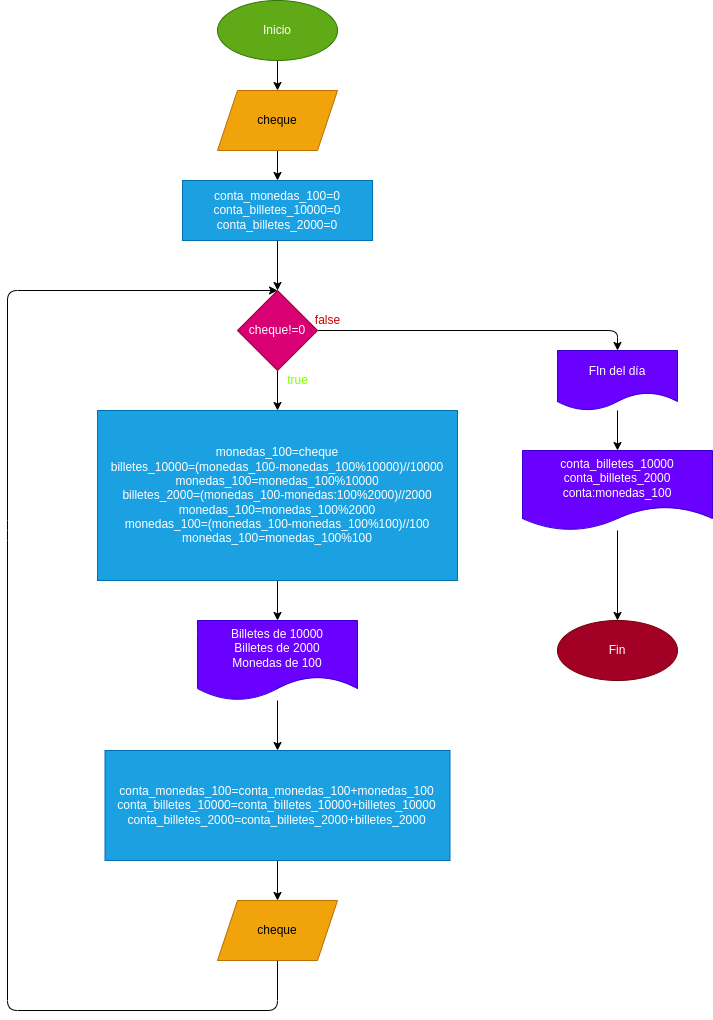

The diagram above was exported from draw.io. Its source (the exported page's mxGraphModel, read from the mxfile embedded in the PNG):
<mxGraphModel dx="731" dy="481" grid="1" gridSize="10" guides="1" tooltips="1" connect="1" arrows="1" fold="1" page="1" pageScale="1" pageWidth="827" pageHeight="1169" math="0" shadow="0">
  <root>
    <mxCell id="0" />
    <mxCell id="1" parent="0" />
    <mxCell id="6" value="" style="edgeStyle=none;html=1;" edge="1" parent="1" source="2" target="5">
      <mxGeometry relative="1" as="geometry" />
    </mxCell>
    <mxCell id="2" value="Inicio" style="ellipse;whiteSpace=wrap;html=1;fillColor=#60a917;fontColor=#ffffff;strokeColor=#2D7600;" vertex="1" parent="1">
      <mxGeometry x="290" y="30" width="120" height="60" as="geometry" />
    </mxCell>
    <mxCell id="8" value="" style="edgeStyle=none;html=1;" edge="1" parent="1" source="5" target="7">
      <mxGeometry relative="1" as="geometry" />
    </mxCell>
    <mxCell id="5" value="cheque" style="shape=parallelogram;perimeter=parallelogramPerimeter;whiteSpace=wrap;html=1;fixedSize=1;fillColor=#f0a30a;strokeColor=#BD7000;fontColor=#000000;" vertex="1" parent="1">
      <mxGeometry x="290" y="120" width="120" height="60" as="geometry" />
    </mxCell>
    <mxCell id="10" value="" style="edgeStyle=none;html=1;" edge="1" parent="1" source="7" target="9">
      <mxGeometry relative="1" as="geometry" />
    </mxCell>
    <mxCell id="7" value="conta_monedas_100=0&lt;br&gt;conta_billetes_10000=0&lt;br&gt;conta_billetes_2000=0" style="whiteSpace=wrap;html=1;fillColor=#1ba1e2;strokeColor=#006EAF;fontColor=#ffffff;" vertex="1" parent="1">
      <mxGeometry x="255" y="210" width="190" height="60" as="geometry" />
    </mxCell>
    <mxCell id="12" value="" style="edgeStyle=none;html=1;" edge="1" parent="1" source="9" target="11">
      <mxGeometry relative="1" as="geometry" />
    </mxCell>
    <mxCell id="22" style="edgeStyle=none;html=1;" edge="1" parent="1" source="9" target="21">
      <mxGeometry relative="1" as="geometry">
        <Array as="points">
          <mxPoint x="690" y="360" />
        </Array>
      </mxGeometry>
    </mxCell>
    <mxCell id="9" value="cheque!=0" style="rhombus;whiteSpace=wrap;html=1;fillColor=#d80073;strokeColor=#A50040;fontColor=#ffffff;" vertex="1" parent="1">
      <mxGeometry x="310" y="320" width="80" height="80" as="geometry" />
    </mxCell>
    <mxCell id="14" value="" style="edgeStyle=none;html=1;" edge="1" parent="1" source="11" target="13">
      <mxGeometry relative="1" as="geometry" />
    </mxCell>
    <mxCell id="11" value="monedas_100=cheque&lt;br&gt;billetes_10000=(monedas_100-monedas_100%10000)//10000&lt;br&gt;monedas_100=monedas_100%10000&lt;br&gt;billetes_2000=(monedas_100-monedas:100%2000)//2000&lt;br&gt;monedas_100=monedas_100%2000&lt;br&gt;monedas_100=(monedas_100-monedas_100%100)//100&lt;br&gt;monedas_100=monedas_100%100&lt;br&gt;" style="whiteSpace=wrap;html=1;fillColor=#1ba1e2;strokeColor=#006EAF;fontColor=#ffffff;" vertex="1" parent="1">
      <mxGeometry x="170" y="440" width="360" height="170" as="geometry" />
    </mxCell>
    <mxCell id="16" value="" style="edgeStyle=none;html=1;" edge="1" parent="1" source="13" target="15">
      <mxGeometry relative="1" as="geometry" />
    </mxCell>
    <mxCell id="13" value="Billetes de 10000&lt;br&gt;Billetes de 2000&lt;br&gt;Monedas de 100" style="shape=document;whiteSpace=wrap;html=1;boundedLbl=1;fillColor=#6a00ff;strokeColor=#3700CC;fontColor=#ffffff;" vertex="1" parent="1">
      <mxGeometry x="270" y="650" width="160" height="80" as="geometry" />
    </mxCell>
    <mxCell id="18" style="edgeStyle=none;html=1;" edge="1" parent="1" source="15" target="17">
      <mxGeometry relative="1" as="geometry" />
    </mxCell>
    <mxCell id="15" value="conta_monedas_100=conta_monedas_100+monedas_100&lt;br&gt;conta_billetes_10000=conta_billetes_10000+billetes_10000&lt;br&gt;conta_billetes_2000=conta_billetes_2000+billetes_2000" style="whiteSpace=wrap;html=1;fillColor=#1ba1e2;strokeColor=#006EAF;fontColor=#ffffff;" vertex="1" parent="1">
      <mxGeometry x="177.5" y="780" width="345" height="110" as="geometry" />
    </mxCell>
    <mxCell id="20" style="edgeStyle=none;html=1;exitX=0.5;exitY=1;exitDx=0;exitDy=0;entryX=0.5;entryY=0;entryDx=0;entryDy=0;" edge="1" parent="1" source="17" target="9">
      <mxGeometry relative="1" as="geometry">
        <Array as="points">
          <mxPoint x="350" y="1040" />
          <mxPoint x="80" y="1040" />
          <mxPoint x="80" y="560" />
          <mxPoint x="80" y="320" />
        </Array>
      </mxGeometry>
    </mxCell>
    <mxCell id="17" value="cheque" style="shape=parallelogram;perimeter=parallelogramPerimeter;whiteSpace=wrap;html=1;fixedSize=1;fillColor=#f0a30a;strokeColor=#BD7000;fontColor=#000000;" vertex="1" parent="1">
      <mxGeometry x="290" y="930" width="120" height="60" as="geometry" />
    </mxCell>
    <mxCell id="24" style="edgeStyle=none;html=1;" edge="1" parent="1" source="21" target="23">
      <mxGeometry relative="1" as="geometry" />
    </mxCell>
    <mxCell id="21" value="FIn del día" style="shape=document;whiteSpace=wrap;html=1;boundedLbl=1;fillColor=#6a00ff;strokeColor=#3700CC;fontColor=#ffffff;" vertex="1" parent="1">
      <mxGeometry x="630" y="380" width="120" height="60" as="geometry" />
    </mxCell>
    <mxCell id="26" value="" style="edgeStyle=none;html=1;" edge="1" parent="1" source="23" target="25">
      <mxGeometry relative="1" as="geometry" />
    </mxCell>
    <mxCell id="23" value="conta_billetes_10000&lt;br&gt;conta_billetes_2000&lt;br&gt;conta:monedas_100" style="shape=document;whiteSpace=wrap;html=1;boundedLbl=1;fillColor=#6a00ff;strokeColor=#3700CC;fontColor=#ffffff;" vertex="1" parent="1">
      <mxGeometry x="595" y="480" width="190" height="80" as="geometry" />
    </mxCell>
    <mxCell id="25" value="Fin" style="ellipse;whiteSpace=wrap;html=1;fillColor=#a20025;strokeColor=#6F0000;fontColor=#ffffff;" vertex="1" parent="1">
      <mxGeometry x="630" y="650" width="120" height="60" as="geometry" />
    </mxCell>
    <mxCell id="27" value="false" style="text;html=1;align=center;verticalAlign=middle;resizable=0;points=[];autosize=1;strokeColor=none;fillColor=none;fontColor=#CC0000;" vertex="1" parent="1">
      <mxGeometry x="380" y="340" width="40" height="20" as="geometry" />
    </mxCell>
    <mxCell id="28" value="true" style="text;html=1;align=center;verticalAlign=middle;resizable=0;points=[];autosize=1;strokeColor=none;fillColor=none;fontColor=#80FF00;" vertex="1" parent="1">
      <mxGeometry x="350" y="400" width="40" height="20" as="geometry" />
    </mxCell>
  </root>
</mxGraphModel>